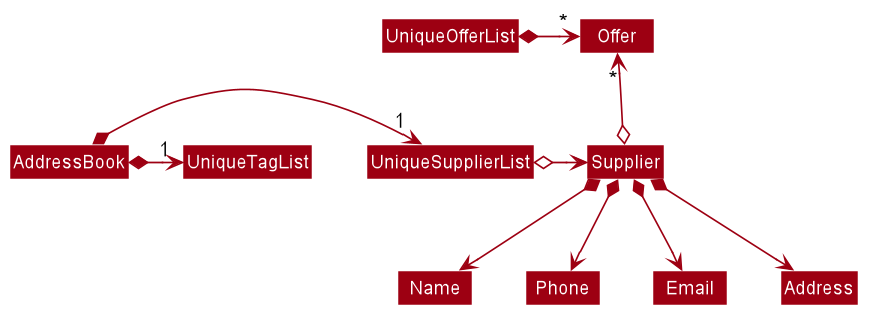

The diagram above was rendered by PlantUML. Its source (embedded in the PNG):
@startuml








skinparam BackgroundColor #FFFFFFF

skinparam Shadowing false

skinparam Class {
    FontColor #FFFFFF
    BorderThickness 1
    BorderColor #FFFFFF
    StereotypeFontColor #FFFFFF
    FontName Arial
}

skinparam Actor {
    BorderColor #000000
    Color #000000
    FontName Arial
}

skinparam Sequence {
    MessageAlign center
    BoxFontSize 15
    BoxPadding 0
    BoxFontColor #FFFFFF
    FontName Arial
}

skinparam Participant {
    FontColor #FFFFFFF
    Padding 20
}

skinparam MinClassWidth 50
skinparam ParticipantPadding 10
skinparam Shadowing false
skinparam DefaultTextAlignment center
skinparam packageStyle Rectangle

hide footbox
hide members
hide circle
skinparam arrowThickness 1.1
skinparam arrowColor #9D0012
skinparam classBackgroundColor #9D0012

AddressBook *-right-> "1" UniqueSupplierList
AddressBook *-right-> "1" UniqueTagList
UniqueOfferList -[hidden]down- UniqueSupplierList
UniqueOfferList -[hidden]down- UniqueSupplierList

UniqueOfferList *-right-> "*" Offer
UniqueSupplierList o-right-> Supplier

Supplier o-up-> "*" Offer

Supplier *--> Name
Supplier *--> Phone
Supplier *--> Email
Supplier *--> Address
@enduml